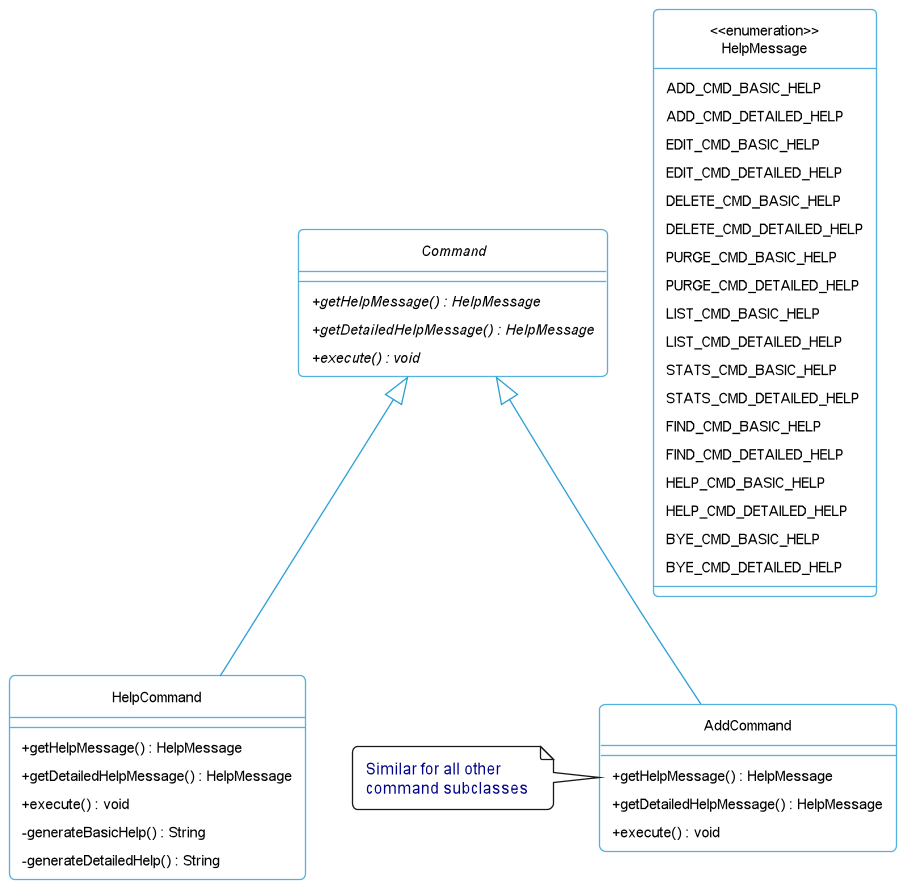

The diagram above was rendered by PlantUML. Its source (embedded in the PNG):
@startuml
!include Style.puml
abstract class "Command"{
    + getHelpMessage() : HelpMessage {abstract}
    + getDetailedHelpMessage() : HelpMessage {abstract}
    + execute() : void {abstract}
}

class HelpCommand{
    + getHelpMessage() : HelpMessage
    + getDetailedHelpMessage() : HelpMessage
    + execute() : void
    - generateBasicHelp() : String
    - generateDetailedHelp() : String
}

class AddCommand{
    + getHelpMessage() : HelpMessage
    + getDetailedHelpMessage() : HelpMessage
    + execute() : void
}

note left: Similar for all other \ncommand subclasses

enum "<<enumeration>>\nHelpMessage" {
    ADD_CMD_BASIC_HELP
    ADD_CMD_DETAILED_HELP
    EDIT_CMD_BASIC_HELP
    EDIT_CMD_DETAILED_HELP
    DELETE_CMD_BASIC_HELP
    DELETE_CMD_DETAILED_HELP
    PURGE_CMD_BASIC_HELP
    PURGE_CMD_DETAILED_HELP
    LIST_CMD_BASIC_HELP
    LIST_CMD_DETAILED_HELP
    STATS_CMD_BASIC_HELP
    STATS_CMD_DETAILED_HELP
    FIND_CMD_BASIC_HELP
    FIND_CMD_DETAILED_HELP
    HELP_CMD_BASIC_HELP
    HELP_CMD_DETAILED_HELP
    BYE_CMD_BASIC_HELP
    BYE_CMD_DETAILED_HELP
}


HelpCommand -up-|> "Command"
AddCommand -up-|> "Command"

@enduml